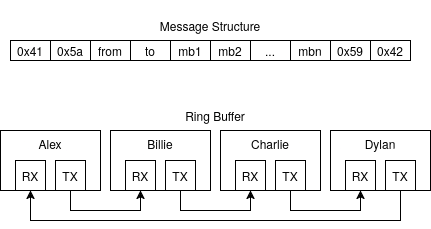

The diagram above was exported from draw.io. Its source (the exported page's mxGraphModel, read from the mxfile embedded in the PNG):
<mxGraphModel dx="603" dy="942" grid="1" gridSize="10" guides="1" tooltips="1" connect="1" arrows="1" fold="1" page="1" pageScale="1" pageWidth="850" pageHeight="1100" math="0" shadow="0">
  <root>
    <mxCell id="0" />
    <mxCell id="1" parent="0" />
    <mxCell id="TKehZctiq4nH3gvskhxR-44" value="" style="group" vertex="1" connectable="0" parent="1">
      <mxGeometry x="190" y="180" width="400" height="60" as="geometry" />
    </mxCell>
    <mxCell id="TKehZctiq4nH3gvskhxR-41" value="" style="group" vertex="1" connectable="0" parent="TKehZctiq4nH3gvskhxR-44">
      <mxGeometry y="40" width="400" height="20" as="geometry" />
    </mxCell>
    <mxCell id="TKehZctiq4nH3gvskhxR-29" value="0x41" style="rounded=0;whiteSpace=wrap;html=1;" vertex="1" parent="TKehZctiq4nH3gvskhxR-41">
      <mxGeometry width="40" height="20" as="geometry" />
    </mxCell>
    <mxCell id="TKehZctiq4nH3gvskhxR-30" value="0x5a" style="rounded=0;whiteSpace=wrap;html=1;" vertex="1" parent="TKehZctiq4nH3gvskhxR-41">
      <mxGeometry x="40" width="40" height="20" as="geometry" />
    </mxCell>
    <mxCell id="TKehZctiq4nH3gvskhxR-31" value="from" style="rounded=0;whiteSpace=wrap;html=1;" vertex="1" parent="TKehZctiq4nH3gvskhxR-41">
      <mxGeometry x="80" width="40" height="20" as="geometry" />
    </mxCell>
    <mxCell id="TKehZctiq4nH3gvskhxR-32" value="to" style="rounded=0;whiteSpace=wrap;html=1;" vertex="1" parent="TKehZctiq4nH3gvskhxR-41">
      <mxGeometry x="120" width="40" height="20" as="geometry" />
    </mxCell>
    <mxCell id="TKehZctiq4nH3gvskhxR-33" value="mb1" style="rounded=0;whiteSpace=wrap;html=1;" vertex="1" parent="TKehZctiq4nH3gvskhxR-41">
      <mxGeometry x="160" width="40" height="20" as="geometry" />
    </mxCell>
    <mxCell id="TKehZctiq4nH3gvskhxR-35" value="mb2" style="rounded=0;whiteSpace=wrap;html=1;" vertex="1" parent="TKehZctiq4nH3gvskhxR-41">
      <mxGeometry x="200" width="40" height="20" as="geometry" />
    </mxCell>
    <mxCell id="TKehZctiq4nH3gvskhxR-36" value="..." style="rounded=0;whiteSpace=wrap;html=1;" vertex="1" parent="TKehZctiq4nH3gvskhxR-41">
      <mxGeometry x="240" width="40" height="20" as="geometry" />
    </mxCell>
    <mxCell id="TKehZctiq4nH3gvskhxR-38" value="0x59" style="rounded=0;whiteSpace=wrap;html=1;" vertex="1" parent="TKehZctiq4nH3gvskhxR-41">
      <mxGeometry x="320" width="40" height="20" as="geometry" />
    </mxCell>
    <mxCell id="TKehZctiq4nH3gvskhxR-39" value="0x42" style="rounded=0;whiteSpace=wrap;html=1;" vertex="1" parent="TKehZctiq4nH3gvskhxR-41">
      <mxGeometry x="360" width="40" height="20" as="geometry" />
    </mxCell>
    <mxCell id="TKehZctiq4nH3gvskhxR-40" value="mbn" style="rounded=0;whiteSpace=wrap;html=1;" vertex="1" parent="TKehZctiq4nH3gvskhxR-41">
      <mxGeometry x="280" width="40" height="20" as="geometry" />
    </mxCell>
    <mxCell id="TKehZctiq4nH3gvskhxR-43" value="Message Structure" style="text;html=1;align=center;verticalAlign=middle;whiteSpace=wrap;rounded=0;" vertex="1" parent="TKehZctiq4nH3gvskhxR-44">
      <mxGeometry x="135" y="10" width="130" height="30" as="geometry" />
    </mxCell>
    <mxCell id="TKehZctiq4nH3gvskhxR-45" value="Ring Buffer" style="text;html=1;align=center;verticalAlign=middle;whiteSpace=wrap;rounded=0;" vertex="1" parent="1">
      <mxGeometry x="345" y="280" width="100" height="30" as="geometry" />
    </mxCell>
    <mxCell id="TKehZctiq4nH3gvskhxR-46" value="" style="group" vertex="1" connectable="0" parent="1">
      <mxGeometry x="180" y="310" width="430" height="90" as="geometry" />
    </mxCell>
    <mxCell id="TKehZctiq4nH3gvskhxR-11" value="" style="group" vertex="1" connectable="0" parent="TKehZctiq4nH3gvskhxR-46">
      <mxGeometry width="100" height="60" as="geometry" />
    </mxCell>
    <mxCell id="TKehZctiq4nH3gvskhxR-6" value="Alex" style="rounded=0;whiteSpace=wrap;html=1;verticalAlign=top;" vertex="1" parent="TKehZctiq4nH3gvskhxR-11">
      <mxGeometry width="100" height="60" as="geometry" />
    </mxCell>
    <mxCell id="TKehZctiq4nH3gvskhxR-9" value="RX" style="rounded=0;whiteSpace=wrap;html=1;" vertex="1" parent="TKehZctiq4nH3gvskhxR-11">
      <mxGeometry x="15" y="30" width="30" height="30" as="geometry" />
    </mxCell>
    <mxCell id="TKehZctiq4nH3gvskhxR-10" value="TX" style="rounded=0;whiteSpace=wrap;html=1;" vertex="1" parent="TKehZctiq4nH3gvskhxR-11">
      <mxGeometry x="55" y="30" width="30" height="30" as="geometry" />
    </mxCell>
    <mxCell id="TKehZctiq4nH3gvskhxR-12" value="" style="group" vertex="1" connectable="0" parent="TKehZctiq4nH3gvskhxR-46">
      <mxGeometry x="110" width="100" height="60" as="geometry" />
    </mxCell>
    <mxCell id="TKehZctiq4nH3gvskhxR-13" value="Billie" style="rounded=0;whiteSpace=wrap;html=1;verticalAlign=top;" vertex="1" parent="TKehZctiq4nH3gvskhxR-12">
      <mxGeometry width="100" height="60" as="geometry" />
    </mxCell>
    <mxCell id="TKehZctiq4nH3gvskhxR-14" value="RX" style="rounded=0;whiteSpace=wrap;html=1;" vertex="1" parent="TKehZctiq4nH3gvskhxR-12">
      <mxGeometry x="15" y="30" width="30" height="30" as="geometry" />
    </mxCell>
    <mxCell id="TKehZctiq4nH3gvskhxR-15" value="TX" style="rounded=0;whiteSpace=wrap;html=1;" vertex="1" parent="TKehZctiq4nH3gvskhxR-12">
      <mxGeometry x="55" y="30" width="30" height="30" as="geometry" />
    </mxCell>
    <mxCell id="TKehZctiq4nH3gvskhxR-16" value="" style="group" vertex="1" connectable="0" parent="TKehZctiq4nH3gvskhxR-46">
      <mxGeometry x="330" width="100" height="60" as="geometry" />
    </mxCell>
    <mxCell id="TKehZctiq4nH3gvskhxR-17" value="Dylan" style="rounded=0;whiteSpace=wrap;html=1;verticalAlign=top;" vertex="1" parent="TKehZctiq4nH3gvskhxR-16">
      <mxGeometry width="100" height="60" as="geometry" />
    </mxCell>
    <mxCell id="TKehZctiq4nH3gvskhxR-18" value="RX" style="rounded=0;whiteSpace=wrap;html=1;" vertex="1" parent="TKehZctiq4nH3gvskhxR-16">
      <mxGeometry x="15" y="30" width="30" height="30" as="geometry" />
    </mxCell>
    <mxCell id="TKehZctiq4nH3gvskhxR-19" value="TX" style="rounded=0;whiteSpace=wrap;html=1;" vertex="1" parent="TKehZctiq4nH3gvskhxR-16">
      <mxGeometry x="55" y="30" width="30" height="30" as="geometry" />
    </mxCell>
    <mxCell id="TKehZctiq4nH3gvskhxR-20" value="" style="group" vertex="1" connectable="0" parent="TKehZctiq4nH3gvskhxR-46">
      <mxGeometry x="220" width="100" height="60" as="geometry" />
    </mxCell>
    <mxCell id="TKehZctiq4nH3gvskhxR-21" value="Charlie" style="rounded=0;whiteSpace=wrap;html=1;verticalAlign=top;" vertex="1" parent="TKehZctiq4nH3gvskhxR-20">
      <mxGeometry width="100" height="60" as="geometry" />
    </mxCell>
    <mxCell id="TKehZctiq4nH3gvskhxR-22" value="RX" style="rounded=0;whiteSpace=wrap;html=1;" vertex="1" parent="TKehZctiq4nH3gvskhxR-20">
      <mxGeometry x="15" y="30" width="30" height="30" as="geometry" />
    </mxCell>
    <mxCell id="TKehZctiq4nH3gvskhxR-23" value="TX" style="rounded=0;whiteSpace=wrap;html=1;" vertex="1" parent="TKehZctiq4nH3gvskhxR-20">
      <mxGeometry x="55" y="30" width="30" height="30" as="geometry" />
    </mxCell>
    <mxCell id="TKehZctiq4nH3gvskhxR-25" style="edgeStyle=orthogonalEdgeStyle;rounded=0;orthogonalLoop=1;jettySize=auto;html=1;exitX=0.5;exitY=1;exitDx=0;exitDy=0;entryX=0.5;entryY=1;entryDx=0;entryDy=0;" edge="1" parent="TKehZctiq4nH3gvskhxR-46" source="TKehZctiq4nH3gvskhxR-10" target="TKehZctiq4nH3gvskhxR-14">
      <mxGeometry relative="1" as="geometry" />
    </mxCell>
    <mxCell id="TKehZctiq4nH3gvskhxR-26" style="edgeStyle=orthogonalEdgeStyle;rounded=0;orthogonalLoop=1;jettySize=auto;html=1;exitX=0.5;exitY=1;exitDx=0;exitDy=0;entryX=0.5;entryY=1;entryDx=0;entryDy=0;" edge="1" parent="TKehZctiq4nH3gvskhxR-46" source="TKehZctiq4nH3gvskhxR-15" target="TKehZctiq4nH3gvskhxR-22">
      <mxGeometry relative="1" as="geometry" />
    </mxCell>
    <mxCell id="TKehZctiq4nH3gvskhxR-27" style="edgeStyle=orthogonalEdgeStyle;rounded=0;orthogonalLoop=1;jettySize=auto;html=1;exitX=0.5;exitY=1;exitDx=0;exitDy=0;entryX=0.5;entryY=1;entryDx=0;entryDy=0;" edge="1" parent="TKehZctiq4nH3gvskhxR-46" source="TKehZctiq4nH3gvskhxR-23" target="TKehZctiq4nH3gvskhxR-18">
      <mxGeometry relative="1" as="geometry" />
    </mxCell>
    <mxCell id="TKehZctiq4nH3gvskhxR-28" style="edgeStyle=orthogonalEdgeStyle;rounded=0;orthogonalLoop=1;jettySize=auto;html=1;exitX=0.5;exitY=1;exitDx=0;exitDy=0;entryX=0.5;entryY=1;entryDx=0;entryDy=0;" edge="1" parent="TKehZctiq4nH3gvskhxR-46" source="TKehZctiq4nH3gvskhxR-19" target="TKehZctiq4nH3gvskhxR-9">
      <mxGeometry relative="1" as="geometry">
        <Array as="points">
          <mxPoint x="400" y="90" />
          <mxPoint x="30" y="90" />
        </Array>
      </mxGeometry>
    </mxCell>
  </root>
</mxGraphModel>